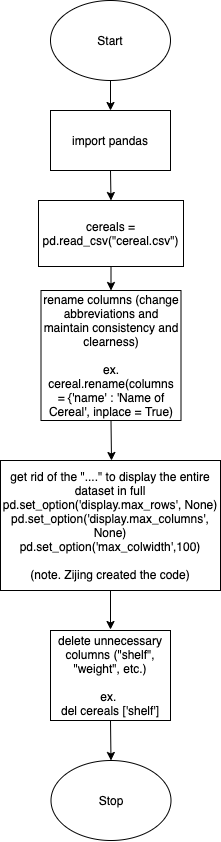

The diagram above was exported from draw.io. Its source (the exported page's mxGraphModel, read from the mxfile embedded in the PNG):
<mxGraphModel dx="1330" dy="1733" grid="1" gridSize="10" guides="1" tooltips="1" connect="1" arrows="1" fold="1" page="1" pageScale="1" pageWidth="690" pageHeight="980" math="0" shadow="0">
  <root>
    <mxCell id="0" />
    <mxCell id="1" parent="0" />
    <mxCell id="rpmm4loKxZttQJoBSsPg-1" value="Start" style="ellipse;whiteSpace=wrap;html=1;" parent="1" vertex="1">
      <mxGeometry x="285" y="50" width="120" height="80" as="geometry" />
    </mxCell>
    <mxCell id="rpmm4loKxZttQJoBSsPg-2" value="cereals = pd.read_csv(&quot;cereal.csv&quot;)" style="rounded=0;whiteSpace=wrap;html=1;" parent="1" vertex="1">
      <mxGeometry x="273" y="250" width="145" height="66" as="geometry" />
    </mxCell>
    <mxCell id="rpmm4loKxZttQJoBSsPg-3" value="import pandas" style="rounded=0;whiteSpace=wrap;html=1;" parent="1" vertex="1">
      <mxGeometry x="285" y="160" width="120" height="60" as="geometry" />
    </mxCell>
    <mxCell id="rpmm4loKxZttQJoBSsPg-4" value="rename columns (change abbreviations and maintain consistency and clearness)&lt;br&gt;&lt;br&gt;ex. cereal.rename(columns =&amp;nbsp;{'name' : 'Name of Cereal', inplace = True)" style="rounded=0;whiteSpace=wrap;html=1;" parent="1" vertex="1">
      <mxGeometry x="275.5" y="340" width="140" height="130" as="geometry" />
    </mxCell>
    <mxCell id="rpmm4loKxZttQJoBSsPg-7" value="Stop" style="ellipse;whiteSpace=wrap;html=1;" parent="1" vertex="1">
      <mxGeometry x="285.5" y="810" width="120" height="80" as="geometry" />
    </mxCell>
    <mxCell id="rpmm4loKxZttQJoBSsPg-8" value="" style="endArrow=classic;html=1;entryX=0.5;entryY=0;entryDx=0;entryDy=0;exitX=0.5;exitY=1;exitDx=0;exitDy=0;" parent="1" source="rpmm4loKxZttQJoBSsPg-1" target="rpmm4loKxZttQJoBSsPg-3" edge="1">
      <mxGeometry width="50" height="50" relative="1" as="geometry">
        <mxPoint x="-90" y="370" as="sourcePoint" />
        <mxPoint x="-40" y="320" as="targetPoint" />
      </mxGeometry>
    </mxCell>
    <mxCell id="rpmm4loKxZttQJoBSsPg-9" value="" style="endArrow=classic;html=1;entryX=0.5;entryY=0;entryDx=0;entryDy=0;exitX=0.5;exitY=1;exitDx=0;exitDy=0;" parent="1" source="rpmm4loKxZttQJoBSsPg-3" target="rpmm4loKxZttQJoBSsPg-2" edge="1">
      <mxGeometry width="50" height="50" relative="1" as="geometry">
        <mxPoint x="260" y="350" as="sourcePoint" />
        <mxPoint x="310" y="300" as="targetPoint" />
      </mxGeometry>
    </mxCell>
    <mxCell id="rpmm4loKxZttQJoBSsPg-10" value="" style="endArrow=classic;html=1;entryX=0.5;entryY=0;entryDx=0;entryDy=0;exitX=0.5;exitY=1;exitDx=0;exitDy=0;" parent="1" source="rpmm4loKxZttQJoBSsPg-2" target="rpmm4loKxZttQJoBSsPg-4" edge="1">
      <mxGeometry width="50" height="50" relative="1" as="geometry">
        <mxPoint x="260" y="400" as="sourcePoint" />
        <mxPoint x="310" y="350" as="targetPoint" />
      </mxGeometry>
    </mxCell>
    <mxCell id="rpmm4loKxZttQJoBSsPg-6" value="delete unnecessary columns (&quot;shelf&quot;, &quot;weight&quot;, etc.)&lt;br&gt;&lt;br&gt;ex. &lt;br&gt;del cereals ['shelf']" style="rounded=0;whiteSpace=wrap;html=1;" parent="1" vertex="1">
      <mxGeometry x="285" y="680" width="120" height="90" as="geometry" />
    </mxCell>
    <mxCell id="La7sMAWM3vpRkJHhHEW3-3" value="&lt;div&gt;get rid of the &quot;....&quot; to display the entire dataset in full&lt;/div&gt;&lt;div&gt;pd.set_option('display.max_rows', None)&lt;/div&gt;&lt;div&gt;pd.set_option('display.max_columns', None)&lt;/div&gt;&lt;div&gt;pd.set_option('max_colwidth',100)&lt;/div&gt;&lt;div&gt;&lt;br&gt;&lt;/div&gt;&lt;div&gt;(note. Zijing created the code)&lt;/div&gt;" style="rounded=0;whiteSpace=wrap;html=1;" vertex="1" parent="1">
      <mxGeometry x="235" y="510" width="220" height="130" as="geometry" />
    </mxCell>
    <mxCell id="La7sMAWM3vpRkJHhHEW3-4" value="" style="endArrow=classic;html=1;exitX=0.5;exitY=1;exitDx=0;exitDy=0;" edge="1" parent="1" source="rpmm4loKxZttQJoBSsPg-4">
      <mxGeometry width="50" height="50" relative="1" as="geometry">
        <mxPoint x="290" y="690" as="sourcePoint" />
        <mxPoint x="346" y="510" as="targetPoint" />
      </mxGeometry>
    </mxCell>
    <mxCell id="La7sMAWM3vpRkJHhHEW3-5" value="" style="endArrow=classic;html=1;exitX=0.5;exitY=1;exitDx=0;exitDy=0;" edge="1" parent="1" source="La7sMAWM3vpRkJHhHEW3-3">
      <mxGeometry width="50" height="50" relative="1" as="geometry">
        <mxPoint x="290" y="690" as="sourcePoint" />
        <mxPoint x="345" y="679" as="targetPoint" />
      </mxGeometry>
    </mxCell>
    <mxCell id="La7sMAWM3vpRkJHhHEW3-6" value="" style="endArrow=classic;html=1;exitX=0.5;exitY=1;exitDx=0;exitDy=0;entryX=0.5;entryY=0;entryDx=0;entryDy=0;" edge="1" parent="1" source="rpmm4loKxZttQJoBSsPg-6" target="rpmm4loKxZttQJoBSsPg-7">
      <mxGeometry width="50" height="50" relative="1" as="geometry">
        <mxPoint x="370" y="1030" as="sourcePoint" />
        <mxPoint x="420" y="980" as="targetPoint" />
      </mxGeometry>
    </mxCell>
  </root>
</mxGraphModel>